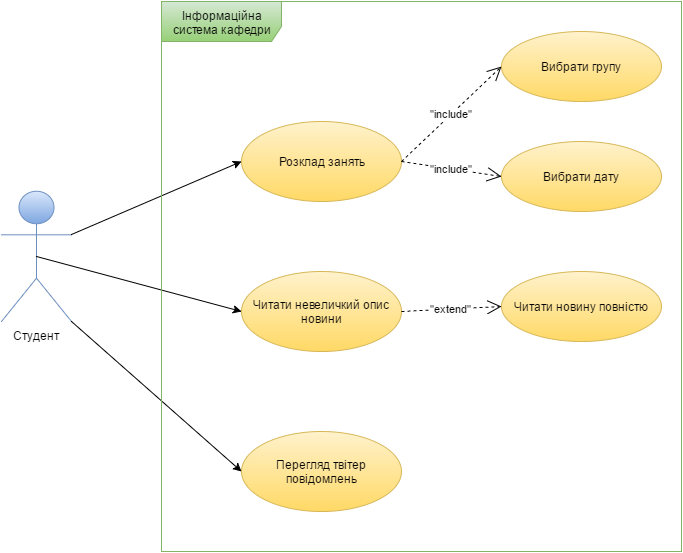

The diagram above was exported from draw.io. Its source (the exported page's mxGraphModel, read from the mxfile embedded in the PNG):
<mxGraphModel dx="1430" dy="720" grid="1" gridSize="10" guides="1" tooltips="1" connect="1" arrows="1" fold="1" page="1" pageScale="1" pageWidth="826" pageHeight="1169" background="#ffffff" math="0" shadow="0">
  <root>
    <mxCell id="0" />
    <mxCell id="1" parent="0" />
    <mxCell id="5c5f9364663569c6-1" value="Студент" style="shape=umlActor;verticalLabelPosition=bottom;labelBackgroundColor=#ffffff;verticalAlign=top;html=1;plain-blue" vertex="1" parent="1">
      <mxGeometry x="40" y="200" width="70" height="130" as="geometry" />
    </mxCell>
    <mxCell id="5c5f9364663569c6-2" value="Перегляд твітер повідомлень" style="ellipse;whiteSpace=wrap;html=1;plain-yellow" vertex="1" parent="1">
      <mxGeometry x="280" y="440" width="160" height="80" as="geometry" />
    </mxCell>
    <mxCell id="5c5f9364663569c6-3" value="&lt;span&gt;Читати невеличкий опис новини&lt;/span&gt;" style="ellipse;whiteSpace=wrap;html=1;plain-yellow" vertex="1" parent="1">
      <mxGeometry x="280" y="280" width="160" height="80" as="geometry" />
    </mxCell>
    <mxCell id="5c5f9364663569c6-4" value="Вибрати групу" style="ellipse;whiteSpace=wrap;html=1;plain-yellow" vertex="1" parent="1">
      <mxGeometry x="540" y="40" width="160" height="70" as="geometry" />
    </mxCell>
    <mxCell id="5c5f9364663569c6-5" value="Розклад занять" style="ellipse;whiteSpace=wrap;html=1;plain-yellow" vertex="1" parent="1">
      <mxGeometry x="280" y="130" width="160" height="80" as="geometry" />
    </mxCell>
    <mxCell id="5c5f9364663569c6-6" value="Вибрати дату" style="ellipse;whiteSpace=wrap;html=1;plain-yellow" vertex="1" parent="1">
      <mxGeometry x="540" y="150" width="160" height="70" as="geometry" />
    </mxCell>
    <mxCell id="5c5f9364663569c6-7" value="&lt;span&gt;Читати новину повністю&lt;/span&gt;" style="ellipse;whiteSpace=wrap;html=1;plain-yellow" vertex="1" parent="1">
      <mxGeometry x="540" y="280" width="160" height="70" as="geometry" />
    </mxCell>
    <mxCell id="5c5f9364663569c6-10" value="" style="endArrow=classic;html=1;entryX=0;entryY=0.5;exitX=1;exitY=0.3333333333333333;exitPerimeter=0;" edge="1" parent="1" target="5c5f9364663569c6-5" source="5c5f9364663569c6-1">
      <mxGeometry width="50" height="50" relative="1" as="geometry">
        <mxPoint x="90" y="283" as="sourcePoint" />
        <mxPoint x="200" y="215" as="targetPoint" />
      </mxGeometry>
    </mxCell>
    <mxCell id="5c5f9364663569c6-12" value="" style="endArrow=classic;html=1;entryX=0;entryY=0.5;exitX=0.5;exitY=0.5;exitPerimeter=0;" edge="1" parent="1" source="5c5f9364663569c6-1" target="5c5f9364663569c6-3">
      <mxGeometry x="110" y="190" width="50" height="50" as="geometry">
        <mxPoint x="110" y="303" as="sourcePoint" />
        <mxPoint x="300" y="190" as="targetPoint" />
      </mxGeometry>
    </mxCell>
    <mxCell id="5c5f9364663569c6-13" value="" style="endArrow=classic;html=1;entryX=0;entryY=0.5;exitX=1;exitY=1;exitPerimeter=0;" edge="1" parent="1" target="5c5f9364663569c6-2" source="5c5f9364663569c6-1">
      <mxGeometry x="150" y="207" width="50" height="50" as="geometry">
        <mxPoint x="90" y="370" as="sourcePoint" />
        <mxPoint x="340" y="207" as="targetPoint" />
      </mxGeometry>
    </mxCell>
    <mxCell id="5c5f9364663569c6-14" value="&quot;include&quot;" style="endArrow=open;endSize=12;dashed=1;html=1;exitX=1;exitY=0.5;entryX=0;entryY=0.5;strokeColor=#000000;" edge="1" parent="1" source="5c5f9364663569c6-5" target="5c5f9364663569c6-4">
      <mxGeometry width="160" relative="1" as="geometry">
        <mxPoint x="420" y="120" as="sourcePoint" />
        <mxPoint x="580" y="120" as="targetPoint" />
      </mxGeometry>
    </mxCell>
    <mxCell id="5c5f9364663569c6-17" value="&quot;include&quot;" style="endArrow=open;endSize=12;dashed=1;html=1;exitX=1;exitY=0.5;entryX=0;entryY=0.5;" edge="1" parent="1" source="5c5f9364663569c6-5" target="5c5f9364663569c6-6">
      <mxGeometry width="160" relative="1" as="geometry">
        <mxPoint x="440" y="170" as="sourcePoint" />
        <mxPoint x="600" y="170" as="targetPoint" />
      </mxGeometry>
    </mxCell>
    <mxCell id="5c5f9364663569c6-19" value="&quot;extend&quot;" style="endArrow=open;endSize=12;dashed=1;html=1;exitX=1;exitY=0.5;entryX=0;entryY=0.5;" edge="1" parent="1" source="5c5f9364663569c6-3" target="5c5f9364663569c6-7">
      <mxGeometry width="160" relative="1" as="geometry">
        <mxPoint x="480" y="420" as="sourcePoint" />
        <mxPoint x="640" y="420" as="targetPoint" />
      </mxGeometry>
    </mxCell>
    <mxCell id="5c5f9364663569c6-23" value="Інформаційна система кафедри" style="shape=umlFrame;whiteSpace=wrap;html=1;width=120;height=40;plain-green" vertex="1" parent="1">
      <mxGeometry x="200" y="10" width="520" height="550" as="geometry" />
    </mxCell>
  </root>
</mxGraphModel>